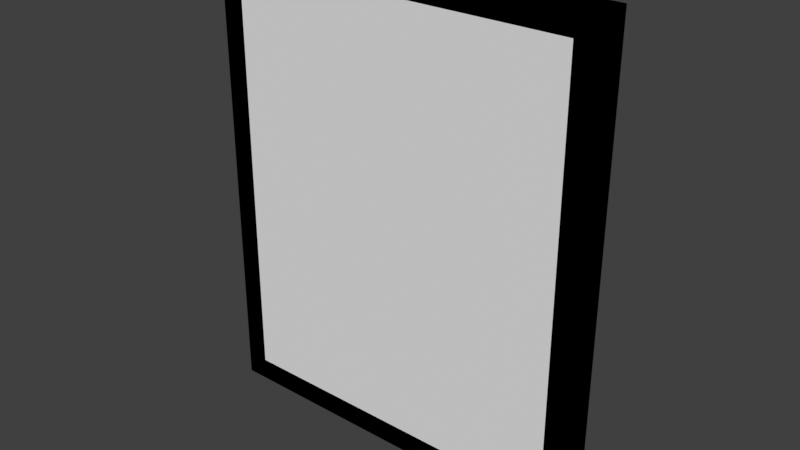 # Source: SM_Slate.blend  (saved by Blender 3.6.13; exported with 4.5.12 LTS)
import bpy
from mathutils import Matrix  # noqa: F401  (used for matrix-valued properties, if any)

bpy.ops.wm.read_factory_settings(use_empty=True)
scene = bpy.context.scene
scene.name = 'Scene'

# ---- collections
col_collection = bpy.data.collections.new('Collection'); scene.collection.children.link(col_collection)

# ---- images (referenced by path relative to the original .blend; pixels are not part of the script)
import os
ASSET_DIR = os.environ.get("B2B_ASSET_DIR", "")  # directory of the original .blend (textures are referenced by path, not embedded)
HERE = os.path.dirname(os.path.abspath(__file__))  # packed textures are extracted next to this script under _unpacked/

def load_image(name, relpath, width, height, colorspace="sRGB"):
    """Load a texture the original file referenced (path relative to the .blend, or extracted next to this script)."""
    p = next((c for c in (os.path.join(HERE, relpath), os.path.join(ASSET_DIR, relpath)) if relpath and os.path.exists(c)), "")
    if p:
        img = bpy.data.images.load(p, check_existing=True)
        img.name = name
    else:  # same state as the original file: an image datablock whose file is absent (Cycles renders it pink)
        img = bpy.data.images.new(name, width, height)
        img.source = "FILE"
        img.filepath = "//" + (relpath or name)
    img.colorspace_settings.name = colorspace
    return img
img_m_slate_png = load_image('M_Slate.png', 'M_Slate.png', 1024, 1024, 'sRGB')

# ---- materials (node trees are filled in below, after node groups)
mat_m_slate = bpy.data.materials.new('M_Slate')
mat_m_slate.use_transparent_shadow = False

# ---- material node trees
mat_m_slate.use_nodes = True; mat_m_slate.node_tree.nodes.clear()
_N = mat_m_slate.node_tree.nodes; _L = mat_m_slate.node_tree.links
n0 = _N.new('ShaderNodeBsdfPrincipled'); n0.name = 'Principled BSDF'; n0.location = (10, 300)
n0.distribution = 'GGX'
n0.subsurface_method = 'RANDOM_WALK_SKIN'
n0.inputs[3].default_value = 1.45
n0.inputs[27].default_value = (0.0, 0.0, 0.0, 1.0)
n0.inputs[28].default_value = 1.0
n1 = _N.new('ShaderNodeOutputMaterial'); n1.name = 'Material Output'; n1.location = (300, 300)
n2 = _N.new('ShaderNodeTexImage'); n2.name = 'Image Texture'; n2.location = (-280, 280)
n2.image = img_m_slate_png
n2.interpolation = 'Closest'
_L.new(n0.outputs[0], n1.inputs[0])
_L.new(n2.outputs[0], n0.inputs[0])
n1.is_active_output = True

# ---- world
world_world_001 = bpy.data.worlds.new('World.001'); scene.world = world_world_001
world_world_001.use_nodes = True; world_world_001.node_tree.nodes.clear()
_N = world_world_001.node_tree.nodes; _L = world_world_001.node_tree.links
n0 = _N.new('ShaderNodeOutputWorld'); n0.name = 'World Output'; n0.location = (300, 300)
n1 = _N.new('ShaderNodeBackground'); n1.name = 'Background'; n1.location = (10, 300)
n1.inputs[0].default_value = (0.05088, 0.05088, 0.05088, 1.0)
_L.new(n1.outputs[0], n0.inputs[0])
n0.is_active_output = True
world_world_001.color = (0.05088, 0.05088, 0.05088)
world_world_001.use_sun_shadow = False
world_world_001.sun_shadow_jitter_overblur = 0.0

# ---- meshes
me_cube = bpy.data.meshes.new('Cube')
me_cube.from_pydata([(0.3281, 0.5, 0.8281), (0.3281, 0.5, 2.734), (0.3281, 0.625, 0.8281), (0.3281, 0.625, 2.734), (1.922, 0.5, 0.8281), (1.922, 0.5, 2.734), (1.922, 0.625, 0.8281), (1.922, 0.625, 2.734)], [], [(0, 1, 3, 2), (2, 3, 7, 6), (6, 7, 5, 4), (4, 5, 1, 0), (2, 6, 4, 0), (7, 3, 1, 5)])
_uv = me_cube.uv_layers.new(name='UVMap')
_uv.uv.foreach_set('vector', [0.375, 0.0, 0.625, 0.0, 0.625, 0.25, 0.375, 0.25, 0.375, 0.25, 0.625, 0.25, 0.625, 0.5, 0.375, 0.5, 0.375, 0.5, 0.625, 0.5, 0.625, 0.75, 0.375, 0.75, 0.375, 0.75, 0.625, 0.75, 0.625, 1.0, 0.375, 1.0, 0.125, 0.5, 0.375, 0.5, 0.375, 0.75, 0.125, 0.75, 0.625, 0.5, 0.875, 0.5, 0.875, 0.75, 0.625, 0.75])
me_cube.update()
me_cube_001 = bpy.data.meshes.new('Cube.001')
me_cube_001.from_pydata([(0.4219, 0.5, 0.9219), (0.4219, 0.5, 2.641), (0.4219, 0.625, 0.9219), (0.4219, 0.625, 2.641), (1.828, 0.5, 0.9219), (1.828, 0.5, 2.641), (1.828, 0.625, 0.9219), (1.828, 0.625, 2.641), (0.3281, 0.5, 0.8281), (0.3281, 0.5, 2.734), (0.3281, 0.625, 2.734), (0.3281, 0.625, 0.8281), (1.922, 0.625, 0.8281), (1.922, 0.625, 2.734), (1.922, 0.5, 2.734), (1.922, 0.5, 0.8281), (0.4219, 0.5469, 0.9219), (0.4219, 0.5469, 2.641), (1.828, 0.5469, 2.641), (1.828, 0.5469, 0.9219), (0.4219, 0.5781, 2.641), (0.4219, 0.5781, 0.9219), (1.828, 0.5781, 0.9219), (1.828, 0.5781, 2.641)], [], [(8, 9, 10, 11), (7, 6, 22, 23), (12, 13, 14, 15), (0, 4, 19, 16), (11, 12, 15, 8), (13, 10, 9, 14), (0, 1, 9, 8), (3, 2, 11, 10), (2, 6, 12, 11), (7, 3, 10, 13), (6, 7, 13, 12), (5, 4, 15, 14), (4, 0, 8, 15), (1, 5, 14, 9), (19, 18, 17, 16), (1, 0, 16, 17), (5, 1, 17, 18), (4, 5, 18, 19), (21, 20, 23, 22), (6, 2, 21, 22), (3, 7, 23, 20), (2, 3, 20, 21)])
_uv = me_cube_001.uv_layers.new(name='UVMap')
_uv.uv.foreach_set('vector', [0.06641, 0.04297, 0.06641, 0.9961, 0.003906, 0.9961, 0.003906, 0.04297, 0.08203, 0.01172, 0.07422, 0.01172, 0.07422, 0.003906, 0.08203, 0.003906, 0.06641, 0.04297, 0.06641, 0.9961, 0.003906, 0.9961, 0.003906, 0.04297, 0.8633, 0.9961, 0.1289, 0.9961, 0.1289, 0.9727, 0.8633, 0.9727, 0.9883, 0.01172, 0.9883, 0.8516, 0.9219, 0.8516, 0.9219, 0.01172, 0.9883, 0.01172, 0.9883, 0.8516, 0.9219, 0.8516, 0.9219, 0.01172, 0.07422, 0.9492, 0.07422, 0.06641, 0.1211, 0.01953, 0.1211, 0.9961, 0.9531, 0.957, 0.9453, 0.957, 0.9453, 0.9492, 0.9531, 0.9492, 0.9531, 0.9727, 0.9453, 0.9727, 0.9453, 0.9648, 0.9531, 0.9648, 0.9531, 0.9883, 0.9453, 0.9883, 0.9453, 0.9805, 0.9531, 0.9805, 0.9688, 0.9414, 0.9609, 0.9414, 0.9609, 0.9336, 0.9688, 0.9336, 0.07422, 0.9492, 0.07422, 0.06641, 0.1211, 0.01953, 0.1211, 0.9961, 0.9102, 0.9609, 0.1758, 0.9609, 0.1289, 0.9102, 0.9609, 0.9102, 0.9102, 0.9609, 0.1758, 0.9609, 0.1289, 0.9102, 0.9609, 0.9102, 0.8711, 0.003906, 0.8711, 0.8984, 0.1367, 0.8984, 0.1367, 0.003906, 0.9102, 0.003906, 0.9102, 0.8984, 0.8828, 0.8984, 0.8828, 0.003906, 0.1289, 0.9727, 0.8633, 0.9727, 0.8633, 0.9961, 0.1289, 0.9961, 0.9102, 0.003906, 0.9102, 0.8984, 0.8828, 0.8984, 0.8828, 0.003906, 0.9453, 0.9922, 0.9375, 0.9922, 0.9375, 0.9844, 0.9453, 0.9844, 0.9805, 0.957, 0.9727, 0.957, 0.9727, 0.9453, 0.9805, 0.9453, 0.9805, 0.9688, 0.9727, 0.9688, 0.9727, 0.9609, 0.9805, 0.9609, 0.9805, 0.9844, 0.9727, 0.9844, 0.9727, 0.9766, 0.9805, 0.9766])
me_cube_001.materials.append(mat_m_slate)
me_cube_001.use_paint_bone_selection = False
me_cube_001.use_paint_mask = True
me_cube_001.update()

# ---- objects
ob_cube = bpy.data.objects.new('Cube', me_cube)
ob_cube_001 = bpy.data.objects.new('Cube.001', me_cube_001)

# ---- transforms, parenting, visibility, modifiers, constraints
ob_cube.location = (0.0, 0.0, 0.0)
ob_cube_001.location = (0.0, 0.0, 0.0)

# ---- collection membership
scene.collection.objects.link(ob_cube)
scene.collection.objects.link(ob_cube_001)

# ---- scene / render settings (as saved in the file)
scene.frame_start = 1; scene.frame_end = 250; scene.frame_set(109)
scene.render.engine = 'BLENDER_EEVEE_NEXT'
scene.cycles.sampling_pattern = 'TABULATED_SOBOL'
scene.cycles.use_light_tree = False
scene.eevee.taa_samples = 1
scene.eevee.use_taa_reprojection = False
scene.view_settings.view_transform = 'Standard'
bpy.context.view_layer.update()

# ---- added for rendering (the .blend has no active camera and no usable light): camera, sun
cam_auto = bpy.data.cameras.new('AutoCamera')
cam_auto.lens = 50.0
cam_auto.sensor_width = 36.0
cam_auto.clip_end = 1000.0
ob_auto_camera = bpy.data.objects.new('AutoCamera', cam_auto)
scene.collection.objects.link(ob_auto_camera)
ob_auto_camera.location = (3.42683, -2.1997, 3.62271)
ob_auto_camera.rotation_euler = (1.09748, -7.21219e-08, 0.694738)
scene.camera = ob_auto_camera
light_auto_sun = bpy.data.lights.new('AutoSun', 'SUN')
light_auto_sun.energy = 3.0
light_auto_sun.angle = 0.0523599
ob_auto_sun = bpy.data.objects.new('AutoSun', light_auto_sun)
scene.collection.objects.link(ob_auto_sun)
ob_auto_sun.rotation_euler = (0.872665, 0.174533, 0.523599)
bpy.context.view_layer.update()
